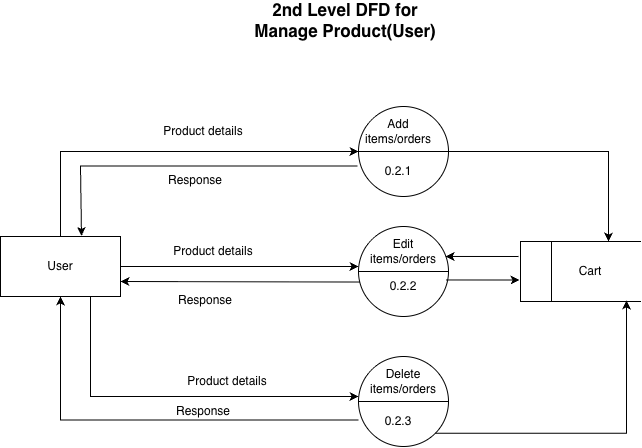

The diagram above was exported from draw.io. Its source (the exported page's mxGraphModel, read from the mxfile embedded in the PNG):
<mxGraphModel dx="964" dy="664" grid="1" gridSize="10" guides="1" tooltips="1" connect="1" arrows="1" fold="1" page="1" pageScale="1" pageWidth="827" pageHeight="583" math="0" shadow="0">
  <root>
    <mxCell id="0" />
    <mxCell id="1" parent="0" />
    <mxCell id="LDqy5U9hL4pFaAKUXEX3-27" parent="1" style="shape=partialRectangle;whiteSpace=wrap;html=1;left=0;right=0;fillColor=none;" value="" vertex="1">
      <mxGeometry height="60" width="120" x="540" y="306" as="geometry" />
    </mxCell>
    <mxCell id="LDqy5U9hL4pFaAKUXEX3-20" edge="1" parent="1" source="LDqy5U9hL4pFaAKUXEX3-1" style="edgeStyle=orthogonalEdgeStyle;rounded=0;orthogonalLoop=1;jettySize=auto;html=1;exitX=1;exitY=0.5;exitDx=0;exitDy=0;entryX=0.75;entryY=0;entryDx=0;entryDy=0;">
      <mxGeometry relative="1" as="geometry">
        <mxPoint x="628" y="306" as="targetPoint" />
      </mxGeometry>
    </mxCell>
    <mxCell id="LDqy5U9hL4pFaAKUXEX3-1" parent="1" style="shape=lineEllipse;perimeter=ellipsePerimeter;whiteSpace=wrap;html=1;backgroundOutline=1;" value="" vertex="1">
      <mxGeometry height="90" width="90" x="378" y="171" as="geometry" />
    </mxCell>
    <mxCell id="LDqy5U9hL4pFaAKUXEX3-2" parent="1" style="text;html=1;whiteSpace=wrap;strokeColor=none;fillColor=none;align=center;verticalAlign=middle;rounded=0;fontSize=17;fontStyle=1" value="2nd Level DFD for Manage Product(User)" vertex="1">
      <mxGeometry height="30" width="190" x="270" y="70" as="geometry" />
    </mxCell>
    <mxCell id="LDqy5U9hL4pFaAKUXEX3-3" parent="1" style="shape=lineEllipse;perimeter=ellipsePerimeter;whiteSpace=wrap;html=1;backgroundOutline=1;" value="" vertex="1">
      <mxGeometry height="90" width="90" x="378" y="291" as="geometry" />
    </mxCell>
    <mxCell id="LDqy5U9hL4pFaAKUXEX3-4" parent="1" style="shape=lineEllipse;perimeter=ellipsePerimeter;whiteSpace=wrap;html=1;backgroundOutline=1;" value="" vertex="1">
      <mxGeometry height="90" width="90" x="378" y="421" as="geometry" />
    </mxCell>
    <mxCell id="LDqy5U9hL4pFaAKUXEX3-8" edge="1" parent="1" source="LDqy5U9hL4pFaAKUXEX3-25" style="endArrow=classic;html=1;rounded=0;entryX=0;entryY=0.5;entryDx=0;entryDy=0;exitX=0.5;exitY=0;exitDx=0;exitDy=0;" target="LDqy5U9hL4pFaAKUXEX3-1" value="">
      <mxGeometry height="50" relative="1" width="50" as="geometry">
        <Array as="points">
          <mxPoint x="80" y="216" />
        </Array>
        <mxPoint x="138" y="216" as="sourcePoint" />
        <mxPoint x="328" y="281" as="targetPoint" />
      </mxGeometry>
    </mxCell>
    <mxCell id="LDqy5U9hL4pFaAKUXEX3-9" edge="1" parent="1" style="endArrow=classic;html=1;rounded=0;entryX=0;entryY=0.5;entryDx=0;entryDy=0;" value="">
      <mxGeometry height="50" relative="1" width="50" as="geometry">
        <mxPoint x="138" y="331" as="sourcePoint" />
        <mxPoint x="378" y="331" as="targetPoint" />
      </mxGeometry>
    </mxCell>
    <mxCell id="LDqy5U9hL4pFaAKUXEX3-10" edge="1" parent="1" source="LDqy5U9hL4pFaAKUXEX3-25" style="endArrow=classic;html=1;rounded=0;entryX=0;entryY=0.5;entryDx=0;entryDy=0;exitX=0.75;exitY=1;exitDx=0;exitDy=0;" value="">
      <mxGeometry height="50" relative="1" width="50" as="geometry">
        <Array as="points">
          <mxPoint x="110" y="461" />
        </Array>
        <mxPoint x="138" y="461" as="sourcePoint" />
        <mxPoint x="378" y="461" as="targetPoint" />
      </mxGeometry>
    </mxCell>
    <mxCell id="LDqy5U9hL4pFaAKUXEX3-11" parent="1" style="text;html=1;whiteSpace=wrap;strokeColor=none;fillColor=none;align=center;verticalAlign=middle;rounded=0;" value="Product details" vertex="1">
      <mxGeometry height="30" width="110" x="168" y="181" as="geometry" />
    </mxCell>
    <mxCell id="LDqy5U9hL4pFaAKUXEX3-12" parent="1" style="text;html=1;whiteSpace=wrap;strokeColor=none;fillColor=none;align=center;verticalAlign=middle;rounded=0;" value="Add items/orders" vertex="1">
      <mxGeometry height="30" width="60" x="388" y="181" as="geometry" />
    </mxCell>
    <mxCell id="LDqy5U9hL4pFaAKUXEX3-13" parent="1" style="text;html=1;whiteSpace=wrap;strokeColor=none;fillColor=none;align=center;verticalAlign=middle;rounded=0;" value="Edit items/orders" vertex="1">
      <mxGeometry height="30" width="60" x="393" y="301" as="geometry" />
    </mxCell>
    <mxCell id="LDqy5U9hL4pFaAKUXEX3-14" parent="1" style="text;html=1;whiteSpace=wrap;strokeColor=none;fillColor=none;align=center;verticalAlign=middle;rounded=0;" value="0.2.1" vertex="1">
      <mxGeometry height="30" width="60" x="388" y="221" as="geometry" />
    </mxCell>
    <mxCell id="LDqy5U9hL4pFaAKUXEX3-15" parent="1" style="text;html=1;whiteSpace=wrap;strokeColor=none;fillColor=none;align=center;verticalAlign=middle;rounded=0;" value="0.2.2" vertex="1">
      <mxGeometry height="30" width="60" x="393" y="336" as="geometry" />
    </mxCell>
    <mxCell id="LDqy5U9hL4pFaAKUXEX3-16" parent="1" style="text;html=1;whiteSpace=wrap;strokeColor=none;fillColor=none;align=center;verticalAlign=middle;rounded=0;" value="0.2.3" vertex="1">
      <mxGeometry height="30" width="60" x="388" y="471" as="geometry" />
    </mxCell>
    <mxCell id="LDqy5U9hL4pFaAKUXEX3-17" parent="1" style="text;html=1;whiteSpace=wrap;strokeColor=none;fillColor=none;align=center;verticalAlign=middle;rounded=0;" value="Product details" vertex="1">
      <mxGeometry height="30" width="110" x="178" y="301" as="geometry" />
    </mxCell>
    <mxCell id="LDqy5U9hL4pFaAKUXEX3-18" parent="1" style="text;html=1;whiteSpace=wrap;strokeColor=none;fillColor=none;align=center;verticalAlign=middle;rounded=0;" value="Product details" vertex="1">
      <mxGeometry height="30" width="110" x="192" y="431" as="geometry" />
    </mxCell>
    <mxCell id="LDqy5U9hL4pFaAKUXEX3-19" parent="1" style="text;html=1;whiteSpace=wrap;strokeColor=none;fillColor=none;align=center;verticalAlign=middle;rounded=0;" value="Delete items/orders" vertex="1">
      <mxGeometry height="30" width="60" x="393" y="431" as="geometry" />
    </mxCell>
    <mxCell id="LDqy5U9hL4pFaAKUXEX3-21" edge="1" parent="1" style="edgeStyle=orthogonalEdgeStyle;rounded=0;orthogonalLoop=1;jettySize=auto;html=1;exitX=0;exitY=0.25;exitDx=0;exitDy=0;entryX=0.967;entryY=0.333;entryDx=0;entryDy=0;entryPerimeter=0;" target="LDqy5U9hL4pFaAKUXEX3-3">
      <mxGeometry relative="1" as="geometry">
        <mxPoint x="538" y="321" as="sourcePoint" />
      </mxGeometry>
    </mxCell>
    <mxCell id="LDqy5U9hL4pFaAKUXEX3-24" edge="1" parent="1" source="LDqy5U9hL4pFaAKUXEX3-4" style="edgeStyle=orthogonalEdgeStyle;rounded=0;orthogonalLoop=1;jettySize=auto;html=1;exitX=1;exitY=1;exitDx=0;exitDy=0;entryX=0.9;entryY=0.983;entryDx=0;entryDy=0;entryPerimeter=0;">
      <mxGeometry relative="1" as="geometry">
        <mxPoint x="646" y="364.98" as="targetPoint" />
      </mxGeometry>
    </mxCell>
    <mxCell id="LDqy5U9hL4pFaAKUXEX3-25" parent="1" style="rounded=0;whiteSpace=wrap;html=1;" value="User" vertex="1">
      <mxGeometry height="60" width="120" x="20" y="301" as="geometry" />
    </mxCell>
    <mxCell id="LDqy5U9hL4pFaAKUXEX3-26" parent="1" style="text;html=1;whiteSpace=wrap;strokeColor=none;fillColor=none;align=center;verticalAlign=middle;rounded=0;" value="Cart" vertex="1">
      <mxGeometry height="30" width="60" x="580" y="321" as="geometry" />
    </mxCell>
    <mxCell id="LDqy5U9hL4pFaAKUXEX3-28" parent="1" style="shape=partialRectangle;whiteSpace=wrap;html=1;bottom=0;top=0;fillColor=none;" value="" vertex="1">
      <mxGeometry height="60" width="31" x="540" y="306" as="geometry" />
    </mxCell>
    <mxCell id="LDqy5U9hL4pFaAKUXEX3-29" edge="1" parent="1" source="LDqy5U9hL4pFaAKUXEX3-1" style="endArrow=classic;html=1;rounded=0;exitX=-0.011;exitY=0.661;exitDx=0;exitDy=0;exitPerimeter=0;entryX=0.675;entryY=-0.008;entryDx=0;entryDy=0;entryPerimeter=0;" target="LDqy5U9hL4pFaAKUXEX3-25" value="">
      <mxGeometry height="50" relative="1" width="50" as="geometry">
        <Array as="points">
          <mxPoint x="100" y="230.49" />
        </Array>
        <mxPoint x="210" y="280" as="sourcePoint" />
        <mxPoint x="260" y="230" as="targetPoint" />
      </mxGeometry>
    </mxCell>
    <mxCell id="LDqy5U9hL4pFaAKUXEX3-30" parent="1" style="text;html=1;whiteSpace=wrap;strokeColor=none;fillColor=none;align=center;verticalAlign=middle;rounded=0;" value="Response" vertex="1">
      <mxGeometry height="30" width="110" x="160" y="230" as="geometry" />
    </mxCell>
    <mxCell id="LDqy5U9hL4pFaAKUXEX3-31" edge="1" parent="1" source="LDqy5U9hL4pFaAKUXEX3-3" style="endArrow=classic;html=1;rounded=0;entryX=1;entryY=0.75;entryDx=0;entryDy=0;exitX=0.011;exitY=0.617;exitDx=0;exitDy=0;exitPerimeter=0;" target="LDqy5U9hL4pFaAKUXEX3-25" value="">
      <mxGeometry height="50" relative="1" width="50" as="geometry">
        <mxPoint x="260" y="420" as="sourcePoint" />
        <mxPoint x="310" y="370" as="targetPoint" />
      </mxGeometry>
    </mxCell>
    <mxCell id="LDqy5U9hL4pFaAKUXEX3-32" parent="1" style="text;html=1;whiteSpace=wrap;strokeColor=none;fillColor=none;align=center;verticalAlign=middle;rounded=0;" value="Response" vertex="1">
      <mxGeometry height="30" width="110" x="170" y="350" as="geometry" />
    </mxCell>
    <mxCell id="LDqy5U9hL4pFaAKUXEX3-33" edge="1" parent="1" source="LDqy5U9hL4pFaAKUXEX3-4" style="endArrow=classic;html=1;rounded=0;entryX=0.5;entryY=1;entryDx=0;entryDy=0;exitX=0;exitY=0.706;exitDx=0;exitDy=0;exitPerimeter=0;" target="LDqy5U9hL4pFaAKUXEX3-25" value="">
      <mxGeometry height="50" relative="1" width="50" as="geometry">
        <Array as="points">
          <mxPoint x="80" y="484.54" />
        </Array>
        <mxPoint x="170" y="530" as="sourcePoint" />
        <mxPoint x="220" y="480" as="targetPoint" />
      </mxGeometry>
    </mxCell>
    <mxCell id="LDqy5U9hL4pFaAKUXEX3-34" parent="1" style="text;html=1;whiteSpace=wrap;strokeColor=none;fillColor=none;align=center;verticalAlign=middle;rounded=0;" value="Response" vertex="1">
      <mxGeometry height="30" width="110" x="168" y="461" as="geometry" />
    </mxCell>
    <mxCell id="LDqy5U9hL4pFaAKUXEX3-35" edge="1" parent="1" source="LDqy5U9hL4pFaAKUXEX3-3" style="endArrow=classic;html=1;rounded=0;exitX=0.978;exitY=0.594;exitDx=0;exitDy=0;exitPerimeter=0;entryX=-0.032;entryY=0.642;entryDx=0;entryDy=0;entryPerimeter=0;" target="LDqy5U9hL4pFaAKUXEX3-28" value="">
      <mxGeometry height="50" relative="1" width="50" as="geometry">
        <mxPoint x="480" y="420" as="sourcePoint" />
        <mxPoint x="530" y="370" as="targetPoint" />
      </mxGeometry>
    </mxCell>
  </root>
</mxGraphModel>